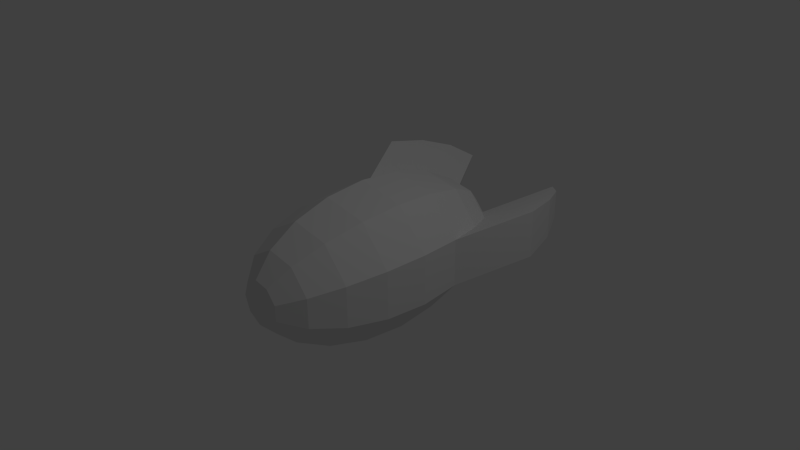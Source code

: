 # Source: Missile.blend  (saved by Blender 2.70.0; exported with 4.5.12 LTS)
import bpy
from mathutils import Matrix  # noqa: F401  (used for matrix-valued properties, if any)

bpy.ops.wm.read_factory_settings(use_empty=True)
scene = bpy.context.scene
scene.name = 'Scene'

# ---- collections
col_collection_1 = bpy.data.collections.new('Collection 1'); scene.collection.children.link(col_collection_1)

# ---- materials (node trees are filled in below, after node groups)
mat_material_001 = bpy.data.materials.new('Material.001')
mat_material_001.alpha_threshold = 0.0
mat_material_001.use_transparent_shadow = False
mat_material_001.roughness = 0.5
mat_material_001.line_color = (0.0, 0.0, 0.0, 1.0)

# ---- material node trees

# ---- world
world_world = bpy.data.worlds.new('World'); scene.world = world_world
world_world.color = (0.05088, 0.05088, 0.05088)
world_world.use_sun_shadow = False
world_world.sun_shadow_jitter_overblur = 0.0
world_world.cycles.sampling_method = 'MANUAL'
world_world.cycles.sample_map_resolution = 256

# ---- cameras
cam_camera = bpy.data.cameras.new('Camera')
cam_camera.clip_end = 100.0
cam_camera.lens = 35.0
cam_camera.sensor_width = 32.0
cam_camera.sensor_height = 18.0
cam_camera.ortho_scale = 7.314
cam_camera.dof.focus_distance = 0.0
cam_camera.dof.aperture_fstop = 128.0

# ---- lights
light_lamp = bpy.data.lights.new('Lamp', 'POINT')
light_lamp.transmission_factor = 0.0
light_lamp.cutoff_distance = 30.0
light_lamp.energy = 100.0
light_lamp.shadow_buffer_clip_start = 1.001
light_lamp.shadow_soft_size = 0.1
light_lamp.shadow_maximum_resolution = 0.006
light_lamp.use_absolute_resolution = True
light_lamp.cycles.use_multiple_importance_sampling = False

# ---- meshes
me_sphere_001 = bpy.data.meshes.new('Sphere.001')
me_sphere_001.from_pydata([(-0.5878, -1.5, -9.599e-07), (-0.809, -1.09, -6.974e-07), (-0.9511, -0.5731, -3.667e-07), (-0.9511, 0.5731, 3.667e-07), (-0.809, 1.09, 6.974e-07), (-0.5878, 1.5, 9.599e-07), (-0.309, 1.764, 1.128e-06), (-0.2367, -1.764, 0.1986), (-0.4503, -1.5, 0.3778), (-0.6197, -1.09, 0.52), (-0.7286, -0.5731, 0.6113), (-0.766, -3.302e-07, 0.6428), (-0.7286, 0.5731, 0.6113), (-0.6197, 1.09, 0.52), (-0.4503, 1.5, 0.3778), (-0.2367, 1.764, 0.1986), (-0.05366, -1.764, 0.3043), (-0.1021, -1.5, 0.5789), (-0.1405, -1.09, 0.7967), (-0.1651, -0.5731, 0.9366), (-0.1736, -5.49e-07, 0.9848), (-0.1651, 0.5731, 0.9366), (-0.1405, 1.09, 0.7967), (-0.1021, 1.5, 0.5789), (-0.05366, 1.764, 0.3043), (0.1545, -1.764, 0.2676), (0.2939, -1.5, 0.509), (0.4045, -1.09, 0.7006), (0.4755, -0.5731, 0.8236), (0.5, -4.73e-07, 0.866), (0.4755, 0.5731, 0.8236), (0.4045, 1.09, 0.7006), (0.2939, 1.5, 0.509), (0.1545, 1.764, 0.2676), (0.2904, -1.764, 0.1057), (0.5523, -1.5, 0.201), (0.7602, -1.09, 0.2767), (0.8937, -0.5731, 0.3253), (0.9397, -1.377e-07, 0.342), (0.8937, 0.5731, 0.3253), (0.7602, 1.09, 0.2767), (0.5523, 1.5, 0.201), (0.2904, 1.764, 0.1057), (0.2904, -1.764, -0.1057), (0.5523, -1.5, -0.201), (0.7602, -1.09, -0.2767), (0.8937, -0.5731, -0.3253), (0.9397, 2.999e-07, -0.342), (0.8937, 0.5731, -0.3253), (0.7602, 1.09, -0.2767), (0.5523, 1.5, -0.201), (0.2904, 1.764, -0.1057), (0.1545, -1.764, -0.2676), (0.2939, -1.5, -0.509), (0.4045, -1.09, -0.7006), (0.4755, -0.5731, -0.8236), (0.5, 6.351e-07, -0.866), (0.4755, 0.5731, -0.8236), (0.4045, 1.09, -0.7006), (0.2939, 1.5, -0.509), (0.1545, 1.764, -0.2676), (-0.05366, -1.764, -0.3043), (-0.1021, -1.5, -0.5789), (-0.1405, -1.09, -0.7967), (-0.1651, -0.5731, -0.9366), (-0.1736, 7.111e-07, -0.9848), (-0.1651, 0.5731, -0.9366), (-0.1405, 1.09, -0.7967), (-0.1021, 1.5, -0.5789), (-0.05366, 1.764, -0.3043), (7.623e-08, -1.855, -1.396e-06), (-0.2367, -1.764, -0.1986), (-0.4503, -1.5, -0.3778), (-0.6197, -1.09, -0.52), (-0.7286, -0.5731, -0.6113), (-0.766, 4.923e-07, -0.6428), (-0.7286, 0.5731, -0.6113), (-0.6197, 1.09, -0.52), (-0.4503, 1.5, -0.3778), (-0.2367, 1.764, -0.1986), (-0.309, -1.764, -1.194e-06), (-1.0, 8.107e-08, -2.104e-07), (3.258e-07, 1.855, 1.187e-06), (-1.412, 1.436, 0.2219), (-1.27, 1.953, 0.2219), (-1.049, 2.363, 0.2219), (-0.7699, 2.627, 0.2219), (-1.189, 1.436, 0.8333), (-1.081, 1.953, 0.742), (-0.9111, 2.363, 0.5998), (-0.6976, 2.627, 0.4206), (1.333, 1.536, 0.5472), (1.199, 2.053, 0.4986), (0.9915, 2.463, 0.423), (0.7295, 2.727, 0.3276), (1.333, 1.536, -0.1033), (1.199, 2.053, -0.05475), (0.9915, 2.463, 0.02092), (0.7295, 2.727, 0.1163)], [], [(13, 14, 89, 88), (2, 1, 9, 10), (12, 13, 88, 87), (1, 0, 8, 9), (15, 6, 86, 90), (12, 11, 20, 21), (11, 10, 19, 20), (15, 14, 23, 24), (10, 9, 18, 19), (14, 13, 22, 23), (9, 8, 17, 18), (13, 12, 21, 22), (8, 7, 16, 17), (20, 19, 28, 29), (24, 23, 32, 33), (19, 18, 27, 28), (23, 22, 31, 32), (18, 17, 26, 27), (22, 21, 30, 31), (17, 16, 25, 26), (21, 20, 29, 30), (33, 32, 41, 42), (28, 27, 36, 37), (32, 31, 40, 41), (27, 26, 35, 36), (31, 30, 39, 40), (26, 25, 34, 35), (30, 29, 38, 39), (29, 28, 37, 38), (50, 51, 98, 97), (36, 35, 44, 45), (4, 3, 83, 84), (35, 34, 43, 44), (39, 38, 47, 48), (38, 37, 46, 47), (51, 42, 94, 98), (37, 36, 45, 46), (49, 48, 57, 58), (44, 43, 52, 53), (48, 47, 56, 57), (47, 46, 55, 56), (51, 50, 59, 60), (46, 45, 54, 55), (50, 49, 58, 59), (45, 44, 53, 54), (57, 56, 65, 66), (56, 55, 64, 65), (60, 59, 68, 69), (55, 54, 63, 64), (59, 58, 67, 68), (54, 53, 62, 63), (58, 57, 66, 67), (53, 52, 61, 62), (65, 64, 74, 75), (69, 68, 78, 79), (64, 63, 73, 74), (68, 67, 77, 78), (63, 62, 72, 73), (67, 66, 76, 77), (62, 61, 71, 72), (66, 65, 75, 76), (3, 81, 11, 12), (80, 70, 7), (82, 6, 15), (81, 2, 10, 11), (0, 80, 7, 8), (7, 70, 16), (82, 15, 24), (82, 24, 33), (16, 70, 25), (25, 70, 34), (82, 33, 42), (34, 70, 43), (82, 42, 51), (43, 70, 52), (82, 51, 60), (52, 70, 61), (82, 60, 69), (82, 69, 79), (61, 70, 71), (79, 78, 5, 6), (74, 73, 1, 2), (78, 77, 4, 5), (73, 72, 0, 1), (77, 76, 3, 4), (72, 71, 80, 0), (76, 75, 81, 3), (71, 70, 80), (82, 79, 6), (75, 74, 2, 81), (86, 85, 89, 90), (85, 84, 88, 89), (84, 83, 87, 88), (93, 92, 96, 97), (92, 91, 95, 96), (94, 93, 97, 98), (5, 4, 84, 85), (39, 48, 95, 91), (40, 39, 91, 92), (48, 49, 96, 95), (14, 15, 90, 89), (6, 5, 85, 86), (41, 40, 92, 93), (42, 41, 93, 94), (49, 50, 97, 96), (3, 12, 87, 83)])
_uv = me_sphere_001.uv_layers.new(name='UVMap')
_uv.uv.foreach_set('vector', [0.6611, 0.6096, 0.7534, 0.6096, 0.9475, 0.6263, 0.8552, 0.6235, 0.2868, 0.7096, 0.1705, 0.7096, 0.1705, 0.6096, 0.2868, 0.6096, 0.5447, 0.6096, 0.6611, 0.6096, 0.8552, 0.6235, 0.7389, 0.6221, 0.1705, 0.7096, 0.07819, 0.7097, 0.07819, 0.6097, 0.1705, 0.6096, 0.8127, 0.6096, 0.8127, 0.7096, 1.007, 0.6694, 1.007, 0.6319, 0.5447, 0.6096, 0.4158, 0.6096, 0.4158, 0.5096, 0.5447, 0.5096, 0.4158, 0.6096, 0.2868, 0.6096, 0.2868, 0.5096, 0.4158, 0.5096, 0.8127, 0.6096, 0.7534, 0.6096, 0.7534, 0.5096, 0.8127, 0.5096, 0.2868, 0.6096, 0.1705, 0.6096, 0.1705, 0.5096, 0.2868, 0.5096, 0.7534, 0.6096, 0.6611, 0.6096, 0.6611, 0.5096, 0.7534, 0.5096, 0.1705, 0.6096, 0.07819, 0.6097, 0.07819, 0.5096, 0.1705, 0.5096, 0.6611, 0.6096, 0.5447, 0.6096, 0.5447, 0.5096, 0.6611, 0.5096, 0.07819, 0.6097, 0.01892, 0.6097, 0.01892, 0.5097, 0.07819, 0.5096, 0.4158, 0.5096, 0.2868, 0.5096, 0.2868, 0.4096, 0.4158, 0.4096, 0.8127, 0.5096, 0.7534, 0.5096, 0.7534, 0.4096, 0.8127, 0.4096, 0.2868, 0.5096, 0.1705, 0.5096, 0.1705, 0.4096, 0.2868, 0.4096, 0.7534, 0.5096, 0.6611, 0.5096, 0.6611, 0.4096, 0.7534, 0.4096, 0.1705, 0.5096, 0.07819, 0.5096, 0.07819, 0.4096, 0.1705, 0.4096, 0.6611, 0.5096, 0.5447, 0.5096, 0.5447, 0.4096, 0.6611, 0.4096, 0.07819, 0.5096, 0.01892, 0.5097, 0.01892, 0.4096, 0.07819, 0.4096, 0.5447, 0.5096, 0.4158, 0.5096, 0.4158, 0.4096, 0.5447, 0.4096, 0.8127, 0.4096, 0.7534, 0.4096, 0.7534, 0.3096, 0.8127, 0.3096, 0.2868, 0.4096, 0.1705, 0.4096, 0.1705, 0.3096, 0.2868, 0.3096, 0.7534, 0.4096, 0.6611, 0.4096, 0.6611, 0.3096, 0.7534, 0.3096, 0.1705, 0.4096, 0.07819, 0.4096, 0.07819, 0.3096, 0.1705, 0.3096, 0.6611, 0.4096, 0.5447, 0.4096, 0.5447, 0.3096, 0.6611, 0.3096, 0.07819, 0.4096, 0.01892, 0.4096, 0.01892, 0.3096, 0.07819, 0.3096, 0.5447, 0.4096, 0.4158, 0.4096, 0.4158, 0.3096, 0.5447, 0.3096, 0.4158, 0.4096, 0.2868, 0.4096, 0.2868, 0.3096, 0.4158, 0.3096, 0.7534, 0.2096, 0.8127, 0.2096, 1.029, 0.2823, 0.97, 0.2627, 0.1705, 0.3096, 0.07819, 0.3096, 0.07819, 0.2096, 0.1705, 0.2096, 0.6611, 0.7096, 0.5447, 0.7096, 0.7389, 0.6873, 0.8552, 0.6849, 0.07819, 0.3096, 0.01892, 0.3096, 0.01892, 0.2096, 0.07819, 0.2096, 0.5447, 0.3096, 0.4158, 0.3096, 0.4158, 0.2096, 0.5447, 0.2096, 0.4158, 0.3096, 0.2868, 0.3096, 0.2868, 0.2096, 0.4158, 0.2096, 0.8127, 0.2096, 0.8127, 0.3096, 1.029, 0.3201, 1.029, 0.2823, 0.2868, 0.3096, 0.1705, 0.3096, 0.1705, 0.2096, 0.2868, 0.2096, 0.6611, 0.2096, 0.5447, 0.2096, 0.5447, 0.1096, 0.6611, 0.1096, 0.07819, 0.2096, 0.01892, 0.2096, 0.01892, 0.1096, 0.07819, 0.1096, 0.5447, 0.2096, 0.4158, 0.2096, 0.4158, 0.1096, 0.5447, 0.1096, 0.4158, 0.2096, 0.2868, 0.2096, 0.2868, 0.1096, 0.4158, 0.1096, 0.8127, 0.2096, 0.7534, 0.2096, 0.7534, 0.1096, 0.8127, 0.1096, 0.2868, 0.2096, 0.1705, 0.2096, 0.1705, 0.1096, 0.2868, 0.1096, 0.7534, 0.2096, 0.6611, 0.2096, 0.6611, 0.1096, 0.7534, 0.1096, 0.1705, 0.2096, 0.07819, 0.2096, 0.07819, 0.1096, 0.1705, 0.1096, 0.5447, 0.1096, 0.4158, 0.1096, 0.4158, 0.00965, 0.5447, 0.009649, 0.4158, 0.1096, 0.2868, 0.1096, 0.2868, 0.00965, 0.4158, 0.00965, 0.8127, 0.1096, 0.7534, 0.1096, 0.7534, 0.009649, 0.8127, 0.009649, 0.2868, 0.1096, 0.1705, 0.1096, 0.1705, 0.00965, 0.2868, 0.00965, 0.7534, 0.1096, 0.6611, 0.1096, 0.6611, 0.009649, 0.7534, 0.009649, 0.1705, 0.1096, 0.07819, 0.1096, 0.07819, 0.00965, 0.1705, 0.00965, 0.6611, 0.1096, 0.5447, 0.1096, 0.5447, 0.009649, 0.6611, 0.009649, 0.07819, 0.1096, 0.01892, 0.1096, 0.01892, 0.00965, 0.07819, 0.00965, 0.4158, 0.9096, 0.2868, 0.9096, 0.2868, 0.8096, 0.4158, 0.8096, 0.8127, 0.9096, 0.7534, 0.9096, 0.7534, 0.8096, 0.8127, 0.8096, 0.2868, 0.9096, 0.1705, 0.9096, 0.1705, 0.8097, 0.2868, 0.8096, 0.7534, 0.9096, 0.6611, 0.9096, 0.6611, 0.8096, 0.7534, 0.8096, 0.1705, 0.9096, 0.07819, 0.9097, 0.07819, 0.8097, 0.1705, 0.8097, 0.6611, 0.9096, 0.5447, 0.9096, 0.5447, 0.8096, 0.6611, 0.8096, 0.07819, 0.9097, 0.01892, 0.9097, 0.01892, 0.8097, 0.07819, 0.8097, 0.5447, 0.9096, 0.4158, 0.9096, 0.4158, 0.8096, 0.5447, 0.8096, 0.5447, 0.7096, 0.4158, 0.7096, 0.4158, 0.6096, 0.5447, 0.6096, 0.01892, 0.7097, -0.001505, 0.9263, 0.01892, 0.6097, 0.8331, 0.432, 0.8127, 0.7096, 0.8127, 0.6096, 0.4158, 0.7096, 0.2868, 0.7096, 0.2868, 0.6096, 0.4158, 0.6096, 0.07819, 0.7097, 0.01892, 0.7097, 0.01892, 0.6097, 0.07819, 0.6097, 0.01892, 0.6097, -0.001505, 0.9263, 0.01892, 0.5097, 0.8331, 0.432, 0.8127, 0.6096, 0.8127, 0.5096, 0.8331, 0.432, 0.8127, 0.5096, 0.8127, 0.4096, 0.01892, 0.5097, -0.001505, 0.02633, 0.01892, 0.4096, 0.01892, 0.4096, -0.001505, 0.02633, 0.01892, 0.3096, 0.8331, 0.432, 0.8127, 0.4096, 0.8127, 0.3096, 0.01892, 0.3096, -0.001505, 0.02633, 0.01892, 0.2096, 0.8331, 0.432, 0.8127, 0.3096, 0.8127, 0.2096, 0.01892, 0.2096, -0.001505, 0.02633, 0.01892, 0.1096, 0.8331, 0.432, 0.8127, 0.2096, 0.8127, 0.1096, 0.01892, 0.1096, -0.001505, 0.02633, 0.01892, 0.00965, 0.8331, 0.432, 0.8127, 0.1096, 0.8127, 0.009649, 0.8331, 0.432, 0.8127, 0.009649, 0.8127, 0.8096, 0.01892, 0.9097, -0.001505, 0.9263, 0.01892, 0.8097, 0.8127, 0.8096, 0.7534, 0.8096, 0.7534, 0.7096, 0.8127, 0.7096, 0.2868, 0.8096, 0.1705, 0.8097, 0.1705, 0.7096, 0.2868, 0.7096, 0.7534, 0.8096, 0.6611, 0.8096, 0.6611, 0.7096, 0.7534, 0.7096, 0.1705, 0.8097, 0.07819, 0.8097, 0.07819, 0.7097, 0.1705, 0.7096, 0.6611, 0.8096, 0.5447, 0.8096, 0.5447, 0.7096, 0.6611, 0.7096, 0.07819, 0.8097, 0.01892, 0.8097, 0.01892, 0.7097, 0.07819, 0.7097, 0.5447, 0.8096, 0.4158, 0.8096, 0.4158, 0.7096, 0.5447, 0.7096, 0.01892, 0.8097, -0.001505, 0.9263, 0.01892, 0.7097, 0.8331, 0.432, 0.8127, 0.8096, 0.8127, 0.7096, 0.4158, 0.8096, 0.2868, 0.8096, 0.2868, 0.7096, 0.4158, 0.7096, 1.007, 0.6694, 0.9475, 0.6798, 0.9475, 0.6263, 1.007, 0.6319, 0.9475, 0.6798, 0.8552, 0.6849, 0.8552, 0.6235, 0.9475, 0.6263, 0.8552, 0.6849, 0.7389, 0.6873, 0.7389, 0.6221, 0.8552, 0.6235, 0.97, 0.3174, 0.8777, 0.3161, 0.8777, 0.2531, 0.97, 0.2627, 0.8777, 0.3161, 0.7614, 0.3155, 0.7614, 0.2486, 0.8777, 0.2531, 1.029, 0.3201, 0.97, 0.3174, 0.97, 0.2627, 1.029, 0.2823, 0.7534, 0.7096, 0.6611, 0.7096, 0.8552, 0.6849, 0.9475, 0.6798, 0.5447, 0.3096, 0.5447, 0.2096, 0.7614, 0.2486, 0.7614, 0.3155, 0.6611, 0.3096, 0.5447, 0.3096, 0.7614, 0.3155, 0.8777, 0.3161, 0.5447, 0.2096, 0.6611, 0.2096, 0.8777, 0.2531, 0.7614, 0.2486, 0.7534, 0.6096, 0.8127, 0.6096, 1.007, 0.6319, 0.9475, 0.6263, 0.8127, 0.7096, 0.7534, 0.7096, 0.9475, 0.6798, 1.007, 0.6694, 0.7534, 0.3096, 0.6611, 0.3096, 0.8777, 0.3161, 0.97, 0.3174, 0.8127, 0.3096, 0.7534, 0.3096, 0.97, 0.3174, 1.029, 0.3201, 0.6611, 0.2096, 0.7534, 0.2096, 0.97, 0.2627, 0.8777, 0.2531, 0.5447, 0.7096, 0.5447, 0.6096, 0.7389, 0.6221, 0.7389, 0.6873])
me_sphere_001.materials.append(mat_material_001)
me_sphere_001.use_remesh_preserve_volume = False
me_sphere_001.use_remesh_preserve_attributes = False
me_sphere_001.use_mirror_vertex_groups = False
me_sphere_001.update()

# ---- objects
ob_item_missile_dud = bpy.data.objects.new('Item.Missile.Dud', me_sphere_001)
ob_lamp = bpy.data.objects.new('Lamp', light_lamp)
ob_camera = bpy.data.objects.new('Camera', cam_camera)

# ---- transforms, parenting, visibility, modifiers, constraints
ob_item_missile_dud.location = (0.0, 0.0, 0.0)
ob_item_missile_dud.lineart.crease_threshold = 0.0
ob_lamp.location = (4.076, 1.005, 5.904)
ob_lamp.rotation_euler = (0.6503, 0.05522, 1.866)
ob_lamp.lock_rotations_4d = False
ob_lamp.empty_display_type = 'ARROWS'
ob_lamp.color = (0.0, 0.0, 0.0, 0.0)
ob_lamp.lineart.crease_threshold = 0.0
ob_camera.location = (7.481, -6.508, 5.344)
ob_camera.rotation_euler = (1.109, 0.01082, 0.8149)
ob_camera.lock_rotations_4d = False
ob_camera.empty_display_type = 'ARROWS'
ob_camera.color = (0.0, 0.0, 0.0, 0.0)
ob_camera.display_type = 'WIRE'
ob_camera.lineart.crease_threshold = 0.0

# ---- collection membership
col_collection_1.objects.link(ob_item_missile_dud)
col_collection_1.objects.link(ob_lamp)
col_collection_1.objects.link(ob_camera)

# ---- scene / render settings (as saved in the file)
scene.camera = ob_camera
scene.frame_start = 1; scene.frame_end = 250; scene.frame_set(1)
scene.render.engine = 'BLENDER_EEVEE_NEXT'
scene.render.resolution_percentage = 50
scene.render.dither_intensity = 0.0
scene.cycles.use_denoising = False
scene.cycles.samples = 10
scene.cycles.sampling_pattern = 'TABULATED_SOBOL'
scene.cycles.light_sampling_threshold = 0.0
scene.cycles.use_adaptive_sampling = False
scene.cycles.use_light_tree = False
scene.cycles.blur_glossy = 0.0
scene.cycles.volume_bounces = 1
scene.cycles.pixel_filter_type = 'GAUSSIAN'
scene.cycles.sample_clamp_indirect = 0.0
scene.view_settings.view_transform = 'Standard'
bpy.context.view_layer.update()
